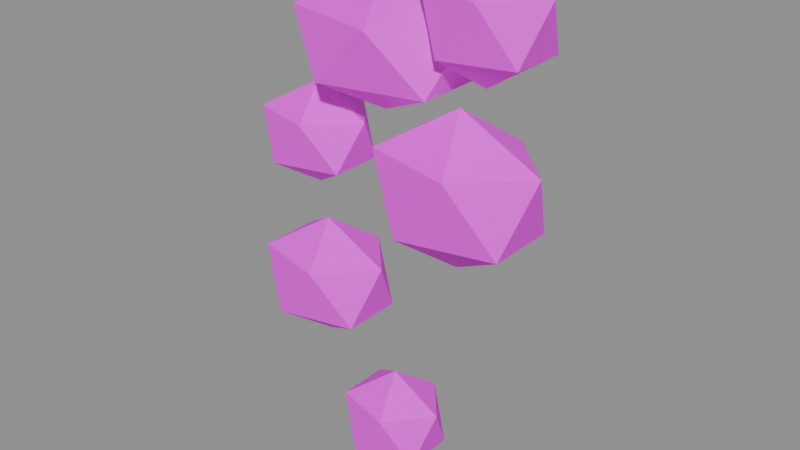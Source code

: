 # Source: tree_crown.blend  (saved by Blender 4.5.87; exported with 4.5.12 LTS)
import bpy
from mathutils import Matrix  # noqa: F401  (used for matrix-valued properties, if any)

bpy.ops.wm.read_factory_settings(use_empty=True)
scene = bpy.context.scene
scene.name = 'WB002_PACKAGE_tree_crown'

# ---- collections
col_sea_scene_water_building_002_tree_crown = bpy.data.collections.new('SEA-SCENE-WATER-BUILDING-002-TREE-CROWN'); scene.collection.children.link(col_sea_scene_water_building_002_tree_crown)

# ---- images (referenced by path relative to the original .blend; pixels are not part of the script)
import os
ASSET_DIR = os.environ.get("B2B_ASSET_DIR", "")  # directory of the original .blend (textures are referenced by path, not embedded)
HERE = os.path.dirname(os.path.abspath(__file__))  # packed textures are extracted next to this script under _unpacked/

def load_image(name, relpath, width, height, colorspace="sRGB"):
    """Load a texture the original file referenced (path relative to the .blend, or extracted next to this script)."""
    p = next((c for c in (os.path.join(HERE, relpath), os.path.join(ASSET_DIR, relpath)) if relpath and os.path.exists(c)), "")
    if p:
        img = bpy.data.images.load(p, check_existing=True)
        img.name = name
    else:  # same state as the original file: an image datablock whose file is absent (Cycles renders it pink)
        img = bpy.data.images.new(name, width, height)
        img.source = "FILE"
        img.filepath = "//" + (relpath or name)
    img.colorspace_settings.name = colorspace
    return img
img_sea_cabin_timber_8x8_512_png = load_image('sea_cabin_timber_8x8_512.png', 'sea_cabin_timber_8x8_512.png', 1024, 1024, 'sRGB')

# ---- materials (node trees are filled in below, after node groups)
mat_wb002_sea_matte_leaf2 = bpy.data.materials.new('WB002_SEA_Matte_leaf2')
mat_wb002_sea_matte_leaf2.diffuse_color = (0.42, 0.72, 0.05, 1.0)
mat_wb002_sea_matte_leaf = bpy.data.materials.new('WB002_SEA_Matte_leaf')
mat_wb002_sea_matte_leaf.diffuse_color = (0.15, 0.42, 0.05, 1.0)
mat_wb002_sea_matte_leaf_001 = bpy.data.materials.new('WB002_SEA_Matte_leaf.001')
mat_wb002_sea_matte_leaf_001.diffuse_color = (0.15, 0.42, 0.05, 1.0)
mat_wb002_sea_matte_leaf2_001 = bpy.data.materials.new('WB002_SEA_Matte_leaf2.001')
mat_wb002_sea_matte_leaf2_001.diffuse_color = (0.42, 0.72, 0.05, 1.0)
mat_wb002_sea_matte_leaf_002 = bpy.data.materials.new('WB002_SEA_Matte_leaf.002')
mat_wb002_sea_matte_leaf_002.diffuse_color = (0.15, 0.42, 0.05, 1.0)
mat_wb002_sea_matte_leaf_003 = bpy.data.materials.new('WB002_SEA_Matte_leaf.003')
mat_wb002_sea_matte_leaf_003.diffuse_color = (0.15, 0.42, 0.05, 1.0)

# ---- material node trees
mat_wb002_sea_matte_leaf2.use_nodes = True; mat_wb002_sea_matte_leaf2.node_tree.nodes.clear()
_N = mat_wb002_sea_matte_leaf2.node_tree.nodes; _L = mat_wb002_sea_matte_leaf2.node_tree.links
n0 = _N.new('ShaderNodeBsdfPrincipled'); n0.name = '原理化 BSDF'; n0.location = (-200, 100)
n0.inputs[2].default_value = 0.72
n1 = _N.new('ShaderNodeOutputMaterial'); n1.name = '材质输出'; n1.location = (200, 100)
n2 = _N.new('ShaderNodeUVMap'); n2.name = 'UV 贴图'; n2.location = (0, 0)
n2.uv_map = 'PaletteUV'
n3 = _N.new('ShaderNodeTexImage'); n3.name = '图像纹理'; n3.location = (0, 0)
n3.image = img_sea_cabin_timber_8x8_512_png
n3.interpolation = 'Closest'
_L.new(n0.outputs[0], n1.inputs[0])
_L.new(n2.outputs[0], n3.inputs[0])
_L.new(n3.outputs[0], n0.inputs[0])
n1.is_active_output = True
mat_wb002_sea_matte_leaf.use_nodes = True; mat_wb002_sea_matte_leaf.node_tree.nodes.clear()
_N = mat_wb002_sea_matte_leaf.node_tree.nodes; _L = mat_wb002_sea_matte_leaf.node_tree.links
n0 = _N.new('ShaderNodeBsdfPrincipled'); n0.name = '原理化 BSDF'; n0.location = (-200, 100)
n0.inputs[2].default_value = 0.72
n1 = _N.new('ShaderNodeOutputMaterial'); n1.name = '材质输出'; n1.location = (200, 100)
n2 = _N.new('ShaderNodeUVMap'); n2.name = 'UV 贴图'; n2.location = (0, 0)
n2.uv_map = 'PaletteUV'
n3 = _N.new('ShaderNodeTexImage'); n3.name = '图像纹理'; n3.location = (0, 0)
n3.image = img_sea_cabin_timber_8x8_512_png
n3.interpolation = 'Closest'
_L.new(n0.outputs[0], n1.inputs[0])
_L.new(n2.outputs[0], n3.inputs[0])
_L.new(n3.outputs[0], n0.inputs[0])
n1.is_active_output = True
mat_wb002_sea_matte_leaf_001.use_nodes = True; mat_wb002_sea_matte_leaf_001.node_tree.nodes.clear()
_N = mat_wb002_sea_matte_leaf_001.node_tree.nodes; _L = mat_wb002_sea_matte_leaf_001.node_tree.links
n0 = _N.new('ShaderNodeBsdfPrincipled'); n0.name = '原理化 BSDF'; n0.location = (-200, 100)
n0.inputs[2].default_value = 0.72
n1 = _N.new('ShaderNodeOutputMaterial'); n1.name = '材质输出'; n1.location = (200, 100)
n2 = _N.new('ShaderNodeUVMap'); n2.name = 'UV 贴图'; n2.location = (0, 0)
n2.uv_map = 'PaletteUV'
n3 = _N.new('ShaderNodeTexImage'); n3.name = '图像纹理'; n3.location = (0, 0)
n3.image = img_sea_cabin_timber_8x8_512_png
n3.interpolation = 'Closest'
_L.new(n0.outputs[0], n1.inputs[0])
_L.new(n2.outputs[0], n3.inputs[0])
_L.new(n3.outputs[0], n0.inputs[0])
n1.is_active_output = True
mat_wb002_sea_matte_leaf2_001.use_nodes = True; mat_wb002_sea_matte_leaf2_001.node_tree.nodes.clear()
_N = mat_wb002_sea_matte_leaf2_001.node_tree.nodes; _L = mat_wb002_sea_matte_leaf2_001.node_tree.links
n0 = _N.new('ShaderNodeBsdfPrincipled'); n0.name = '原理化 BSDF'; n0.location = (-200, 100)
n0.inputs[2].default_value = 0.72
n1 = _N.new('ShaderNodeOutputMaterial'); n1.name = '材质输出'; n1.location = (200, 100)
n2 = _N.new('ShaderNodeUVMap'); n2.name = 'UV 贴图'; n2.location = (0, 0)
n2.uv_map = 'PaletteUV'
n3 = _N.new('ShaderNodeTexImage'); n3.name = '图像纹理'; n3.location = (0, 0)
n3.image = img_sea_cabin_timber_8x8_512_png
n3.interpolation = 'Closest'
_L.new(n0.outputs[0], n1.inputs[0])
_L.new(n2.outputs[0], n3.inputs[0])
_L.new(n3.outputs[0], n0.inputs[0])
n1.is_active_output = True
mat_wb002_sea_matte_leaf_002.use_nodes = True; mat_wb002_sea_matte_leaf_002.node_tree.nodes.clear()
_N = mat_wb002_sea_matte_leaf_002.node_tree.nodes; _L = mat_wb002_sea_matte_leaf_002.node_tree.links
n0 = _N.new('ShaderNodeBsdfPrincipled'); n0.name = '原理化 BSDF'; n0.location = (-200, 100)
n0.inputs[2].default_value = 0.72
n1 = _N.new('ShaderNodeOutputMaterial'); n1.name = '材质输出'; n1.location = (200, 100)
n2 = _N.new('ShaderNodeUVMap'); n2.name = 'UV 贴图'; n2.location = (0, 0)
n2.uv_map = 'PaletteUV'
n3 = _N.new('ShaderNodeTexImage'); n3.name = '图像纹理'; n3.location = (0, 0)
n3.image = img_sea_cabin_timber_8x8_512_png
n3.interpolation = 'Closest'
_L.new(n0.outputs[0], n1.inputs[0])
_L.new(n2.outputs[0], n3.inputs[0])
_L.new(n3.outputs[0], n0.inputs[0])
n1.is_active_output = True
mat_wb002_sea_matte_leaf_003.use_nodes = True; mat_wb002_sea_matte_leaf_003.node_tree.nodes.clear()
_N = mat_wb002_sea_matte_leaf_003.node_tree.nodes; _L = mat_wb002_sea_matte_leaf_003.node_tree.links
n0 = _N.new('ShaderNodeBsdfPrincipled'); n0.name = '原理化 BSDF'; n0.location = (-200, 100)
n0.inputs[2].default_value = 0.72
n1 = _N.new('ShaderNodeOutputMaterial'); n1.name = '材质输出'; n1.location = (200, 100)
n2 = _N.new('ShaderNodeUVMap'); n2.name = 'UV 贴图'; n2.location = (0, 0)
n2.uv_map = 'PaletteUV'
n3 = _N.new('ShaderNodeTexImage'); n3.name = '图像纹理'; n3.location = (0, 0)
n3.image = img_sea_cabin_timber_8x8_512_png
n3.interpolation = 'Closest'
_L.new(n0.outputs[0], n1.inputs[0])
_L.new(n2.outputs[0], n3.inputs[0])
_L.new(n3.outputs[0], n0.inputs[0])
n1.is_active_output = True

# ---- meshes
me_x = bpy.data.meshes.new('棱角球')
me_x.from_pydata([(0.0, 0.0, 0.0), (0.7236, -0.5257, 0.5528), (-0.2764, -0.8506, 0.5528), (-0.8944, 0.0, 0.5528), (-0.2764, 0.8506, 0.5528), (0.7236, 0.5257, 0.5528), (0.2764, -0.8506, 1.447), (-0.7236, -0.5257, 1.447), (-0.7236, 0.5257, 1.447), (0.2764, 0.8506, 1.447), (0.8944, 0.0, 1.447), (0.0, 0.0, 2.0)], [], [(0, 1, 2), (1, 0, 5), (0, 2, 3), (0, 3, 4), (0, 4, 5), (1, 5, 10), (2, 1, 6), (3, 2, 7), (4, 3, 8), (5, 4, 9), (1, 10, 6), (2, 6, 7), (3, 7, 8), (4, 8, 9), (5, 9, 10), (6, 10, 11), (7, 6, 11), (8, 7, 11), (9, 8, 11), (10, 9, 11)])
_uv = me_x.uv_layers.new(name='PaletteUV')
_uv.uv.foreach_set('vector', [0.0875, 0.5625, 0.05, 0.5842, 0.05, 0.5408, 0.0875, 0.5625, 0.05, 0.5842, 0.05, 0.5408, 0.0875, 0.5625, 0.05, 0.5842, 0.05, 0.5408, 0.0875, 0.5625, 0.05, 0.5842, 0.05, 0.5408, 0.0875, 0.5625, 0.05, 0.5842, 0.05, 0.5408, 0.0875, 0.5625, 0.05, 0.5842, 0.05, 0.5408, 0.0875, 0.5625, 0.05, 0.5842, 0.05, 0.5408, 0.0875, 0.5625, 0.05, 0.5842, 0.05, 0.5408, 0.0875, 0.5625, 0.05, 0.5842, 0.05, 0.5408, 0.0875, 0.5625, 0.05, 0.5842, 0.05, 0.5408, 0.0875, 0.5625, 0.05, 0.5842, 0.05, 0.5408, 0.0875, 0.5625, 0.05, 0.5842, 0.05, 0.5408, 0.0875, 0.5625, 0.05, 0.5842, 0.05, 0.5408, 0.0875, 0.5625, 0.05, 0.5842, 0.05, 0.5408, 0.0875, 0.5625, 0.05, 0.5842, 0.05, 0.5408, 0.0875, 0.5625, 0.05, 0.5842, 0.05, 0.5408, 0.0875, 0.5625, 0.05, 0.5842, 0.05, 0.5408, 0.0875, 0.5625, 0.05, 0.5842, 0.05, 0.5408, 0.0875, 0.5625, 0.05, 0.5842, 0.05, 0.5408, 0.0875, 0.5625, 0.05, 0.5842, 0.05, 0.5408])
me_x.materials.append(mat_wb002_sea_matte_leaf2)
me_x.update()
me_001 = bpy.data.meshes.new('棱角球.001')
me_001.from_pydata([(0.0, 0.0, 0.0), (0.7236, -0.5257, 0.5528), (-0.2764, -0.8506, 0.5528), (-0.8944, 0.0, 0.5528), (-0.2764, 0.8506, 0.5528), (0.7236, 0.5257, 0.5528), (0.2764, -0.8506, 1.447), (-0.7236, -0.5257, 1.447), (-0.7236, 0.5257, 1.447), (0.2764, 0.8506, 1.447), (0.8944, 0.0, 1.447), (0.0, 0.0, 2.0)], [], [(0, 1, 2), (1, 0, 5), (0, 2, 3), (0, 3, 4), (0, 4, 5), (1, 5, 10), (2, 1, 6), (3, 2, 7), (4, 3, 8), (5, 4, 9), (1, 10, 6), (2, 6, 7), (3, 7, 8), (4, 8, 9), (5, 9, 10), (6, 10, 11), (7, 6, 11), (8, 7, 11), (9, 8, 11), (10, 9, 11)])
_uv = me_001.uv_layers.new(name='PaletteUV')
_uv.uv.foreach_set('vector', [0.4625, 0.5625, 0.425, 0.5842, 0.425, 0.5408, 0.4625, 0.5625, 0.425, 0.5842, 0.425, 0.5408, 0.4625, 0.5625, 0.425, 0.5842, 0.425, 0.5408, 0.4625, 0.5625, 0.425, 0.5842, 0.425, 0.5408, 0.4625, 0.5625, 0.425, 0.5842, 0.425, 0.5408, 0.4625, 0.5625, 0.425, 0.5842, 0.425, 0.5408, 0.4625, 0.5625, 0.425, 0.5842, 0.425, 0.5408, 0.4625, 0.5625, 0.425, 0.5842, 0.425, 0.5408, 0.4625, 0.5625, 0.425, 0.5842, 0.425, 0.5408, 0.4625, 0.5625, 0.425, 0.5842, 0.425, 0.5408, 0.4625, 0.5625, 0.425, 0.5842, 0.425, 0.5408, 0.4625, 0.5625, 0.425, 0.5842, 0.425, 0.5408, 0.4625, 0.5625, 0.425, 0.5842, 0.425, 0.5408, 0.4625, 0.5625, 0.425, 0.5842, 0.425, 0.5408, 0.4625, 0.5625, 0.425, 0.5842, 0.425, 0.5408, 0.4625, 0.5625, 0.425, 0.5842, 0.425, 0.5408, 0.4625, 0.5625, 0.425, 0.5842, 0.425, 0.5408, 0.4625, 0.5625, 0.425, 0.5842, 0.425, 0.5408, 0.4625, 0.5625, 0.425, 0.5842, 0.425, 0.5408, 0.4625, 0.5625, 0.425, 0.5842, 0.425, 0.5408])
me_001.materials.append(mat_wb002_sea_matte_leaf)
me_001.update()
me_002 = bpy.data.meshes.new('棱角球.002')
me_002.from_pydata([(0.0, 0.0, 0.0), (0.7236, -0.5257, 0.5528), (-0.2764, -0.8506, 0.5528), (-0.8944, 0.0, 0.5528), (-0.2764, 0.8506, 0.5528), (0.7236, 0.5257, 0.5528), (0.2764, -0.8506, 1.447), (-0.7236, -0.5257, 1.447), (-0.7236, 0.5257, 1.447), (0.2764, 0.8506, 1.447), (0.8944, 0.0, 1.447), (0.0, 0.0, 2.0)], [], [(0, 1, 2), (1, 0, 5), (0, 2, 3), (0, 3, 4), (0, 4, 5), (1, 5, 10), (2, 1, 6), (3, 2, 7), (4, 3, 8), (5, 4, 9), (1, 10, 6), (2, 6, 7), (3, 7, 8), (4, 8, 9), (5, 9, 10), (6, 10, 11), (7, 6, 11), (8, 7, 11), (9, 8, 11), (10, 9, 11)])
_uv = me_002.uv_layers.new(name='PaletteUV')
_uv.uv.foreach_set('vector', [0.4625, 0.5625, 0.425, 0.5842, 0.425, 0.5408, 0.4625, 0.5625, 0.425, 0.5842, 0.425, 0.5408, 0.4625, 0.5625, 0.425, 0.5842, 0.425, 0.5408, 0.4625, 0.5625, 0.425, 0.5842, 0.425, 0.5408, 0.4625, 0.5625, 0.425, 0.5842, 0.425, 0.5408, 0.4625, 0.5625, 0.425, 0.5842, 0.425, 0.5408, 0.4625, 0.5625, 0.425, 0.5842, 0.425, 0.5408, 0.4625, 0.5625, 0.425, 0.5842, 0.425, 0.5408, 0.4625, 0.5625, 0.425, 0.5842, 0.425, 0.5408, 0.4625, 0.5625, 0.425, 0.5842, 0.425, 0.5408, 0.4625, 0.5625, 0.425, 0.5842, 0.425, 0.5408, 0.4625, 0.5625, 0.425, 0.5842, 0.425, 0.5408, 0.4625, 0.5625, 0.425, 0.5842, 0.425, 0.5408, 0.4625, 0.5625, 0.425, 0.5842, 0.425, 0.5408, 0.4625, 0.5625, 0.425, 0.5842, 0.425, 0.5408, 0.4625, 0.5625, 0.425, 0.5842, 0.425, 0.5408, 0.4625, 0.5625, 0.425, 0.5842, 0.425, 0.5408, 0.4625, 0.5625, 0.425, 0.5842, 0.425, 0.5408, 0.4625, 0.5625, 0.425, 0.5842, 0.425, 0.5408, 0.4625, 0.5625, 0.425, 0.5842, 0.425, 0.5408])
me_002.materials.append(mat_wb002_sea_matte_leaf_001)
me_002.update()
me_003 = bpy.data.meshes.new('棱角球.003')
me_003.from_pydata([(0.0, 0.0, 0.0), (0.7236, -0.5257, 0.5528), (-0.2764, -0.8506, 0.5528), (-0.8944, 0.0, 0.5528), (-0.2764, 0.8506, 0.5528), (0.7236, 0.5257, 0.5528), (0.2764, -0.8506, 1.447), (-0.7236, -0.5257, 1.447), (-0.7236, 0.5257, 1.447), (0.2764, 0.8506, 1.447), (0.8944, 0.0, 1.447), (0.0, 0.0, 2.0)], [], [(0, 1, 2), (1, 0, 5), (0, 2, 3), (0, 3, 4), (0, 4, 5), (1, 5, 10), (2, 1, 6), (3, 2, 7), (4, 3, 8), (5, 4, 9), (1, 10, 6), (2, 6, 7), (3, 7, 8), (4, 8, 9), (5, 9, 10), (6, 10, 11), (7, 6, 11), (8, 7, 11), (9, 8, 11), (10, 9, 11)])
_uv = me_003.uv_layers.new(name='PaletteUV')
_uv.uv.foreach_set('vector', [0.0875, 0.5625, 0.05, 0.5842, 0.05, 0.5408, 0.0875, 0.5625, 0.05, 0.5842, 0.05, 0.5408, 0.0875, 0.5625, 0.05, 0.5842, 0.05, 0.5408, 0.0875, 0.5625, 0.05, 0.5842, 0.05, 0.5408, 0.0875, 0.5625, 0.05, 0.5842, 0.05, 0.5408, 0.0875, 0.5625, 0.05, 0.5842, 0.05, 0.5408, 0.0875, 0.5625, 0.05, 0.5842, 0.05, 0.5408, 0.0875, 0.5625, 0.05, 0.5842, 0.05, 0.5408, 0.0875, 0.5625, 0.05, 0.5842, 0.05, 0.5408, 0.0875, 0.5625, 0.05, 0.5842, 0.05, 0.5408, 0.0875, 0.5625, 0.05, 0.5842, 0.05, 0.5408, 0.0875, 0.5625, 0.05, 0.5842, 0.05, 0.5408, 0.0875, 0.5625, 0.05, 0.5842, 0.05, 0.5408, 0.0875, 0.5625, 0.05, 0.5842, 0.05, 0.5408, 0.0875, 0.5625, 0.05, 0.5842, 0.05, 0.5408, 0.0875, 0.5625, 0.05, 0.5842, 0.05, 0.5408, 0.0875, 0.5625, 0.05, 0.5842, 0.05, 0.5408, 0.0875, 0.5625, 0.05, 0.5842, 0.05, 0.5408, 0.0875, 0.5625, 0.05, 0.5842, 0.05, 0.5408, 0.0875, 0.5625, 0.05, 0.5842, 0.05, 0.5408])
me_003.materials.append(mat_wb002_sea_matte_leaf2_001)
me_003.update()
me_004 = bpy.data.meshes.new('棱角球.004')
me_004.from_pydata([(0.0, 0.0, 0.0), (0.7236, -0.5257, 0.5528), (-0.2764, -0.8506, 0.5528), (-0.8944, 0.0, 0.5528), (-0.2764, 0.8506, 0.5528), (0.7236, 0.5257, 0.5528), (0.2764, -0.8506, 1.447), (-0.7236, -0.5257, 1.447), (-0.7236, 0.5257, 1.447), (0.2764, 0.8506, 1.447), (0.8944, 0.0, 1.447), (0.0, 0.0, 2.0)], [], [(0, 1, 2), (1, 0, 5), (0, 2, 3), (0, 3, 4), (0, 4, 5), (1, 5, 10), (2, 1, 6), (3, 2, 7), (4, 3, 8), (5, 4, 9), (1, 10, 6), (2, 6, 7), (3, 7, 8), (4, 8, 9), (5, 9, 10), (6, 10, 11), (7, 6, 11), (8, 7, 11), (9, 8, 11), (10, 9, 11)])
_uv = me_004.uv_layers.new(name='PaletteUV')
_uv.uv.foreach_set('vector', [0.4625, 0.5625, 0.425, 0.5842, 0.425, 0.5408, 0.4625, 0.5625, 0.425, 0.5842, 0.425, 0.5408, 0.4625, 0.5625, 0.425, 0.5842, 0.425, 0.5408, 0.4625, 0.5625, 0.425, 0.5842, 0.425, 0.5408, 0.4625, 0.5625, 0.425, 0.5842, 0.425, 0.5408, 0.4625, 0.5625, 0.425, 0.5842, 0.425, 0.5408, 0.4625, 0.5625, 0.425, 0.5842, 0.425, 0.5408, 0.4625, 0.5625, 0.425, 0.5842, 0.425, 0.5408, 0.4625, 0.5625, 0.425, 0.5842, 0.425, 0.5408, 0.4625, 0.5625, 0.425, 0.5842, 0.425, 0.5408, 0.4625, 0.5625, 0.425, 0.5842, 0.425, 0.5408, 0.4625, 0.5625, 0.425, 0.5842, 0.425, 0.5408, 0.4625, 0.5625, 0.425, 0.5842, 0.425, 0.5408, 0.4625, 0.5625, 0.425, 0.5842, 0.425, 0.5408, 0.4625, 0.5625, 0.425, 0.5842, 0.425, 0.5408, 0.4625, 0.5625, 0.425, 0.5842, 0.425, 0.5408, 0.4625, 0.5625, 0.425, 0.5842, 0.425, 0.5408, 0.4625, 0.5625, 0.425, 0.5842, 0.425, 0.5408, 0.4625, 0.5625, 0.425, 0.5842, 0.425, 0.5408, 0.4625, 0.5625, 0.425, 0.5842, 0.425, 0.5408])
me_004.materials.append(mat_wb002_sea_matte_leaf_002)
me_004.update()
me_005 = bpy.data.meshes.new('棱角球.005')
me_005.from_pydata([(0.0, 0.0, 0.0), (0.7236, -0.5257, 0.5528), (-0.2764, -0.8506, 0.5528), (-0.8944, 0.0, 0.5528), (-0.2764, 0.8506, 0.5528), (0.7236, 0.5257, 0.5528), (0.2764, -0.8506, 1.447), (-0.7236, -0.5257, 1.447), (-0.7236, 0.5257, 1.447), (0.2764, 0.8506, 1.447), (0.8944, 0.0, 1.447), (0.0, 0.0, 2.0)], [], [(0, 1, 2), (1, 0, 5), (0, 2, 3), (0, 3, 4), (0, 4, 5), (1, 5, 10), (2, 1, 6), (3, 2, 7), (4, 3, 8), (5, 4, 9), (1, 10, 6), (2, 6, 7), (3, 7, 8), (4, 8, 9), (5, 9, 10), (6, 10, 11), (7, 6, 11), (8, 7, 11), (9, 8, 11), (10, 9, 11)])
_uv = me_005.uv_layers.new(name='PaletteUV')
_uv.uv.foreach_set('vector', [0.4625, 0.5625, 0.425, 0.5842, 0.425, 0.5408, 0.4625, 0.5625, 0.425, 0.5842, 0.425, 0.5408, 0.4625, 0.5625, 0.425, 0.5842, 0.425, 0.5408, 0.4625, 0.5625, 0.425, 0.5842, 0.425, 0.5408, 0.4625, 0.5625, 0.425, 0.5842, 0.425, 0.5408, 0.4625, 0.5625, 0.425, 0.5842, 0.425, 0.5408, 0.4625, 0.5625, 0.425, 0.5842, 0.425, 0.5408, 0.4625, 0.5625, 0.425, 0.5842, 0.425, 0.5408, 0.4625, 0.5625, 0.425, 0.5842, 0.425, 0.5408, 0.4625, 0.5625, 0.425, 0.5842, 0.425, 0.5408, 0.4625, 0.5625, 0.425, 0.5842, 0.425, 0.5408, 0.4625, 0.5625, 0.425, 0.5842, 0.425, 0.5408, 0.4625, 0.5625, 0.425, 0.5842, 0.425, 0.5408, 0.4625, 0.5625, 0.425, 0.5842, 0.425, 0.5408, 0.4625, 0.5625, 0.425, 0.5842, 0.425, 0.5408, 0.4625, 0.5625, 0.425, 0.5842, 0.425, 0.5408, 0.4625, 0.5625, 0.425, 0.5842, 0.425, 0.5408, 0.4625, 0.5625, 0.425, 0.5842, 0.425, 0.5408, 0.4625, 0.5625, 0.425, 0.5842, 0.425, 0.5408, 0.4625, 0.5625, 0.425, 0.5842, 0.425, 0.5408])
me_005.materials.append(mat_wb002_sea_matte_leaf_003)
me_005.update()

# ---- objects
ob_wb002 = bpy.data.objects.new('WB002_树冠', me_x)
ob_wb002____001 = bpy.data.objects.new('WB002_树冠.001', me_001)
ob_wb002____002 = bpy.data.objects.new('WB002_树冠.002', me_002)
ob_wb002____003 = bpy.data.objects.new('WB002_树冠.003', me_003)
ob_wb002____004 = bpy.data.objects.new('WB002_树冠.004', me_004)
ob_wb002____005 = bpy.data.objects.new('WB002_树冠.005', me_005)

# ---- transforms, parenting, visibility, modifiers, constraints
ob_wb002.location = (-2.0, 0.0, 13.0)
ob_wb002.scale = (1.8, 1.4, 1.5)
ob_wb002____001.location = (1.7, 0.0, 16.0)
ob_wb002____001.scale = (2.2, 1.6, 1.8)
ob_wb002____002.location = (-0.4, 0.2, 19.0)
ob_wb002____002.scale = (2.4, 1.7, 1.5)
ob_wb002____003.location = (2.1, 0.3, 20.0)
ob_wb002____003.scale = (1.6, 1.3, 1.4)
ob_wb002____004.location = (-2.0, -0.2, 17.0)
ob_wb002____004.scale = (1.5, 1.2, 1.2)
ob_wb002____005.location = (0.0, 0.0, 10.0)
ob_wb002____005.scale = (1.4, 1.2, 1.3)

# ---- collection membership
col_sea_scene_water_building_002_tree_crown.objects.link(ob_wb002)
col_sea_scene_water_building_002_tree_crown.objects.link(ob_wb002____001)
col_sea_scene_water_building_002_tree_crown.objects.link(ob_wb002____002)
col_sea_scene_water_building_002_tree_crown.objects.link(ob_wb002____003)
col_sea_scene_water_building_002_tree_crown.objects.link(ob_wb002____004)
col_sea_scene_water_building_002_tree_crown.objects.link(ob_wb002____005)

# ---- scene / render settings (as saved in the file)
scene.frame_start = 1; scene.frame_end = 250; scene.frame_set(1)
scene.render.engine = 'BLENDER_EEVEE_NEXT'
bpy.context.view_layer.update()

# ---- added for rendering (the .blend has no active camera and no usable light): camera, sun + grey world if the file has none
cam_auto = bpy.data.cameras.new('AutoCamera')
cam_auto.lens = 50.0
cam_auto.sensor_width = 36.0
cam_auto.clip_end = 1000.0
ob_auto_camera = bpy.data.objects.new('AutoCamera', cam_auto)
scene.collection.objects.link(ob_auto_camera)
ob_auto_camera.location = (13.9334, -16.5429, 27.5236)
ob_auto_camera.rotation_euler = (1.09748, -7.21219e-08, 0.694738)
scene.camera = ob_auto_camera
light_auto_sun = bpy.data.lights.new('AutoSun', 'SUN')
light_auto_sun.energy = 3.0
light_auto_sun.angle = 0.0523599
ob_auto_sun = bpy.data.objects.new('AutoSun', light_auto_sun)
scene.collection.objects.link(ob_auto_sun)
ob_auto_sun.rotation_euler = (0.872665, 0.174533, 0.523599)
if scene.world is None:
    world_auto = bpy.data.worlds.new('AutoWorld')
    world_auto.color = (0.3, 0.3, 0.3)
    scene.world = world_auto
bpy.context.view_layer.update()
